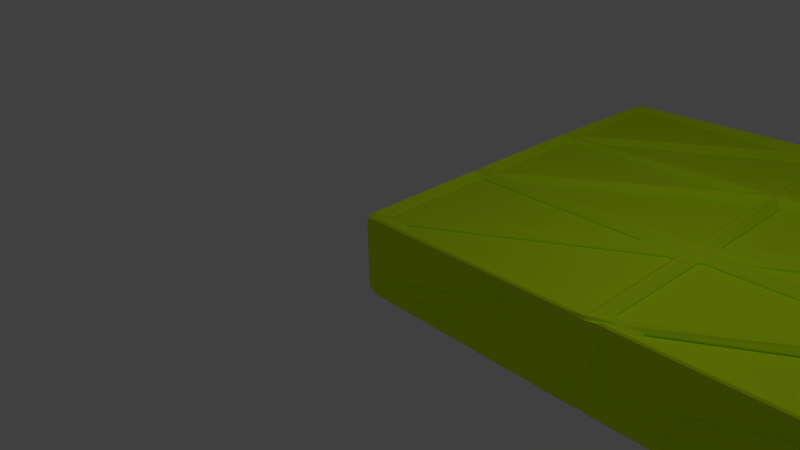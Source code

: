 # Source: Hinge_Door.blend  (saved by Blender 2.78.0; exported with 4.5.12 LTS)
import bpy
from mathutils import Matrix  # noqa: F401  (used for matrix-valued properties, if any)

bpy.ops.wm.read_factory_settings(use_empty=True)
scene = bpy.context.scene
scene.name = 'Scene'

# ---- collections
col_collection_1 = bpy.data.collections.new('Collection 1'); scene.collection.children.link(col_collection_1)

# ---- materials (node trees are filled in below, after node groups)
mat_hinge_door = bpy.data.materials.new('Hinge Door')
mat_hinge_door.alpha_threshold = 0.0
mat_hinge_door.use_transparent_shadow = False
mat_hinge_door.diffuse_color = (0.7, 1.0, 0.01, 1.0)
mat_hinge_door.roughness = 0.5
mat_hinge_door.line_color = (0.0, 0.0, 0.0, 1.0)

# ---- material node trees

# ---- world
world_world = bpy.data.worlds.new('World'); scene.world = world_world
world_world.color = (0.05088, 0.05088, 0.05088)
world_world.use_sun_shadow = False
world_world.sun_shadow_jitter_overblur = 0.0
world_world.cycles.sampling_method = 'MANUAL'

# ---- cameras
cam_camera = bpy.data.cameras.new('Camera')
cam_camera.clip_end = 100.0
cam_camera.lens = 35.0
cam_camera.sensor_width = 32.0
cam_camera.sensor_height = 18.0
cam_camera.ortho_scale = 7.314
cam_camera.dof.focus_distance = 0.0
cam_camera.dof.aperture_fstop = 128.0

# ---- lights
light_lamp = bpy.data.lights.new('Lamp', 'POINT')
light_lamp.transmission_factor = 0.0
light_lamp.cutoff_distance = 30.0
light_lamp.energy = 100.0
light_lamp.shadow_buffer_clip_start = 1.001
light_lamp.shadow_soft_size = 0.1
light_lamp.shadow_maximum_resolution = 0.006
light_lamp.use_absolute_resolution = True

# ---- meshes
me_cube = bpy.data.meshes.new('Cube')
me_cube.from_pydata([(10.0, -2.186e-08, -0.5), (10.0, 2.186e-08, 0.5), (-5.96e-07, 2.186e-08, 0.5), (1.788e-06, -2.186e-08, -0.5), (10.0, 6.0, -0.5), (10.0, 6.0, 0.5), (-1.788e-06, 6.0, 0.5), (2.98e-07, 6.0, -0.5), (6.667, -2.186e-08, -0.5), (3.333, -2.186e-08, -0.5), (6.667, 2.186e-08, 0.5), (3.333, 2.186e-08, 0.5), (6.667, 6.0, -0.5), (3.333, 6.0, -0.5), (6.667, 6.0, 0.5), (3.333, 6.0, 0.5), (10.0, 2.0, -0.5), (10.0, 4.0, -0.5), (10.0, 2.0, 0.5), (10.0, 4.0, 0.5), (-9.934e-07, 2.0, 0.5), (-1.391e-06, 4.0, 0.5), (1.291e-06, 2.0, -0.5), (7.947e-07, 4.0, -0.5), (6.667, 2.0, -0.5), (6.667, 4.0, -0.5), (3.333, 2.0, -0.5), (3.333, 4.0, -0.5), (6.667, 4.0, 0.5), (6.667, 2.0, 0.5), (3.333, 4.0, 0.5), (3.333, 2.0, 0.5)], [], [(9, 11, 2, 3), (13, 7, 6, 15), (17, 4, 5, 19), (30, 15, 6, 21), (21, 6, 7, 23), (26, 9, 3, 22), (16, 0, 8, 24), (24, 8, 9, 26), (19, 5, 14, 28), (28, 14, 15, 30), (4, 12, 14, 5), (12, 13, 15, 14), (0, 1, 10, 8), (8, 10, 11, 9), (10, 29, 31, 11), (29, 28, 30, 31), (1, 18, 29, 10), (18, 19, 28, 29), (12, 25, 27, 13), (25, 24, 26, 27), (4, 17, 25, 12), (17, 16, 24, 25), (13, 27, 23, 7), (27, 26, 22, 23), (2, 20, 22, 3), (20, 21, 23, 22), (11, 31, 20, 2), (31, 30, 21, 20), (0, 16, 18, 1), (16, 17, 19, 18)])
me_cube.materials.append(mat_hinge_door)
me_cube.use_remesh_preserve_volume = False
me_cube.use_remesh_preserve_attributes = False
me_cube.use_mirror_vertex_groups = False
me_cube.update()

# ---- objects
ob_hinge_door = bpy.data.objects.new('Hinge Door', me_cube)
ob_lamp = bpy.data.objects.new('Lamp', light_lamp)
ob_camera = bpy.data.objects.new('Camera', cam_camera)

# ---- transforms, parenting, visibility, modifiers, constraints
ob_hinge_door.location = (0.0, 0.0, 0.0)
ob_hinge_door.lock_rotations_4d = False
ob_hinge_door.empty_display_type = 'ARROWS'
ob_hinge_door.lineart.crease_threshold = 0.0
_m = ob_hinge_door.modifiers.new('Triangulate', 'TRIANGULATE')
_m.quad_method = 'BEAUTY'
_m = ob_hinge_door.modifiers.new('Wireframe', 'WIREFRAME')
_m.thickness = 0.1
_m.use_replace = False
_m.use_relative_offset = True
_m = ob_hinge_door.modifiers.new('Bevel', 'BEVEL')
_m.width = 0.3
_m.width_pct = 0.3
_m.limit_method = 'NONE'
_m.spread = 0.0
ob_lamp.location = (4.076, 1.005, 5.904)
ob_lamp.rotation_euler = (0.6503, 0.05522, 1.866)
ob_lamp.lock_rotations_4d = False
ob_lamp.empty_display_type = 'ARROWS'
ob_lamp.color = (0.0, 0.0, 0.0, 0.0)
ob_lamp.lineart.crease_threshold = 0.0
ob_camera.location = (7.481, -6.508, 5.344)
ob_camera.rotation_euler = (1.109, 0.01082, 0.8149)
ob_camera.lock_rotations_4d = False
ob_camera.empty_display_type = 'ARROWS'
ob_camera.color = (0.0, 0.0, 0.0, 0.0)
ob_camera.display_type = 'WIRE'
ob_camera.lineart.crease_threshold = 0.0

# ---- collection membership
col_collection_1.objects.link(ob_hinge_door)
col_collection_1.objects.link(ob_lamp)
col_collection_1.objects.link(ob_camera)

# ---- scene / render settings (as saved in the file)
scene.camera = ob_camera
scene.frame_start = 1; scene.frame_end = 50; scene.frame_set(0)
scene.render.engine = 'BLENDER_EEVEE_NEXT'
scene.render.resolution_percentage = 50
scene.render.dither_intensity = 0.0
scene.cycles.use_denoising = False
scene.cycles.samples = 128
scene.cycles.sampling_pattern = 'TABULATED_SOBOL'
scene.cycles.light_sampling_threshold = 0.0
scene.cycles.use_adaptive_sampling = False
scene.cycles.use_light_tree = False
scene.cycles.blur_glossy = 0.0
scene.cycles.sample_clamp_indirect = 0.0
scene.view_settings.view_transform = 'Standard'
bpy.context.view_layer.update()
